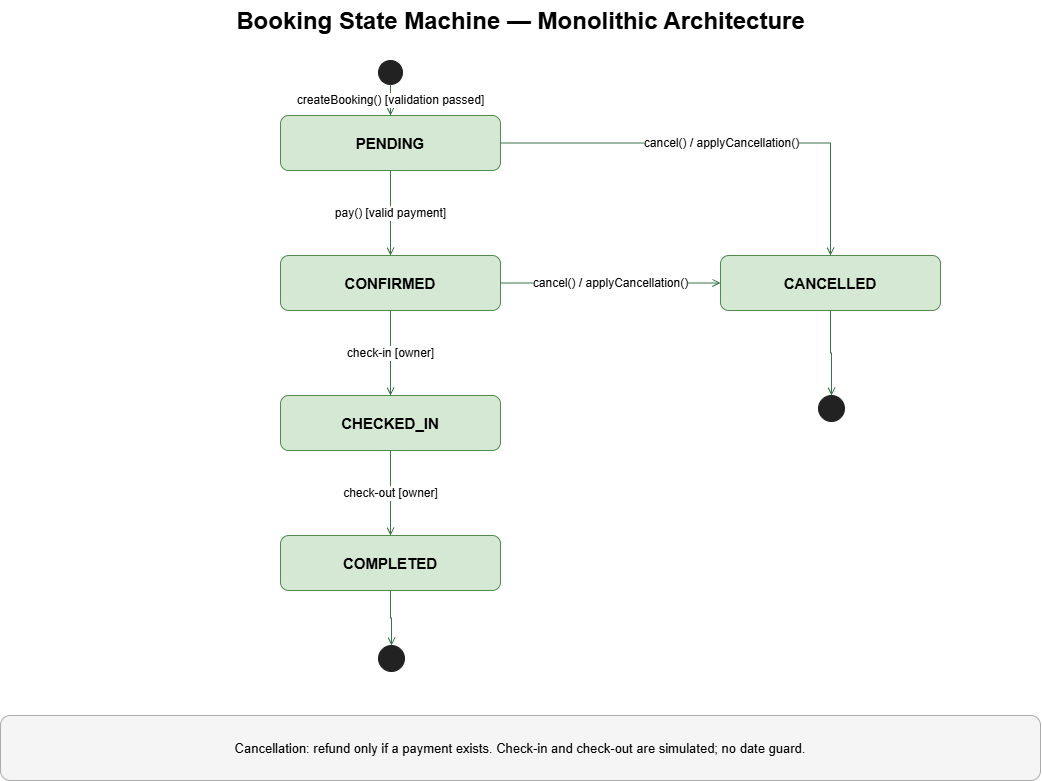

The diagram above was exported from draw.io. Its source (the exported page's mxGraphModel, read from the mxfile embedded in the PNG):
<mxGraphModel dx="1030" dy="562" grid="1" gridSize="10" guides="1" tooltips="1" connect="1" arrows="1" fold="1" page="1" pageScale="1" pageWidth="827" pageHeight="1169" math="0" shadow="0">
  <root>
    <mxCell id="0" />
    <mxCell id="1" parent="0" />
    <mxCell id="FV_bCfYWKtTmoZDJL1OR-1" parent="1" style="text;html=1;align=center;fontSize=24;fontStyle=1;" value="Booking State Machine — Monolithic Architecture" vertex="1">
      <mxGeometry height="40" width="1040" x="400" y="240" as="geometry" />
    </mxCell>
    <mxCell id="FV_bCfYWKtTmoZDJL1OR-2" parent="1" style="rounded=1;whiteSpace=wrap;html=1;fillColor=#d5e8d4;strokeColor=#528b50;fontSize=15;fontStyle=1;" value="PENDING" vertex="1">
      <mxGeometry height="55" width="220" x="680" y="355" as="geometry" />
    </mxCell>
    <mxCell id="FV_bCfYWKtTmoZDJL1OR-3" parent="1" style="rounded=1;whiteSpace=wrap;html=1;fillColor=#d5e8d4;strokeColor=#528b50;fontSize=15;fontStyle=1;" value="CONFIRMED" vertex="1">
      <mxGeometry height="55" width="220" x="680" y="495" as="geometry" />
    </mxCell>
    <mxCell id="FV_bCfYWKtTmoZDJL1OR-4" parent="1" style="rounded=1;whiteSpace=wrap;html=1;fillColor=#d5e8d4;strokeColor=#528b50;fontSize=15;fontStyle=1;" value="CHECKED_IN" vertex="1">
      <mxGeometry height="55" width="220" x="680" y="635" as="geometry" />
    </mxCell>
    <mxCell id="FV_bCfYWKtTmoZDJL1OR-5" parent="1" style="rounded=1;whiteSpace=wrap;html=1;fillColor=#d5e8d4;strokeColor=#528b50;fontSize=15;fontStyle=1;" value="COMPLETED" vertex="1">
      <mxGeometry height="55" width="220" x="680" y="775" as="geometry" />
    </mxCell>
    <mxCell id="FV_bCfYWKtTmoZDJL1OR-6" parent="1" style="rounded=1;whiteSpace=wrap;html=1;fillColor=#d5e8d4;strokeColor=#528b50;fontSize=15;fontStyle=1;" value="CANCELLED" vertex="1">
      <mxGeometry height="55" width="220" x="1120" y="495" as="geometry" />
    </mxCell>
    <mxCell id="FV_bCfYWKtTmoZDJL1OR-7" parent="1" style="ellipse;fillColor=#222222;strokeColor=#222222;" value="" vertex="1">
      <mxGeometry height="24" width="24" x="778" y="300" as="geometry" />
    </mxCell>
    <mxCell id="FV_bCfYWKtTmoZDJL1OR-8" parent="1" style="shape=doubleEllipse;fillColor=#222222;strokeColor=#222222;" value="" vertex="1">
      <mxGeometry height="26" width="26" x="778" y="885" as="geometry" />
    </mxCell>
    <mxCell id="FV_bCfYWKtTmoZDJL1OR-9" parent="1" style="shape=doubleEllipse;fillColor=#222222;strokeColor=#222222;" value="" vertex="1">
      <mxGeometry height="26" width="26" x="1218" y="635" as="geometry" />
    </mxCell>
    <mxCell id="FV_bCfYWKtTmoZDJL1OR-10" edge="1" parent="1" source="FV_bCfYWKtTmoZDJL1OR-7" style="edgeStyle=orthogonalEdgeStyle;rounded=0;html=1;endArrow=open;endFill=0;strokeColor=#397548;fontSize=12;labelBackgroundColor=#ffffff;" target="FV_bCfYWKtTmoZDJL1OR-2" value="createBooking() [validation passed]">
      <mxGeometry relative="1" as="geometry" />
    </mxCell>
    <mxCell id="FV_bCfYWKtTmoZDJL1OR-11" edge="1" parent="1" source="FV_bCfYWKtTmoZDJL1OR-2" style="edgeStyle=orthogonalEdgeStyle;rounded=0;html=1;endArrow=open;endFill=0;strokeColor=#397548;fontSize=12;labelBackgroundColor=#ffffff;" target="FV_bCfYWKtTmoZDJL1OR-3" value="pay() [valid payment]">
      <mxGeometry relative="1" as="geometry" />
    </mxCell>
    <mxCell id="FV_bCfYWKtTmoZDJL1OR-12" edge="1" parent="1" source="FV_bCfYWKtTmoZDJL1OR-2" style="edgeStyle=orthogonalEdgeStyle;rounded=0;html=1;endArrow=open;endFill=0;strokeColor=#397548;fontSize=12;labelBackgroundColor=#ffffff;" target="FV_bCfYWKtTmoZDJL1OR-6" value="cancel() / applyCancellation()">
      <mxGeometry relative="1" as="geometry" />
    </mxCell>
    <mxCell id="FV_bCfYWKtTmoZDJL1OR-13" edge="1" parent="1" source="FV_bCfYWKtTmoZDJL1OR-3" style="edgeStyle=orthogonalEdgeStyle;rounded=0;html=1;endArrow=open;endFill=0;strokeColor=#397548;fontSize=12;labelBackgroundColor=#ffffff;" target="FV_bCfYWKtTmoZDJL1OR-6" value="cancel() / applyCancellation()">
      <mxGeometry relative="1" as="geometry" />
    </mxCell>
    <mxCell id="FV_bCfYWKtTmoZDJL1OR-14" edge="1" parent="1" source="FV_bCfYWKtTmoZDJL1OR-3" style="edgeStyle=orthogonalEdgeStyle;rounded=0;html=1;endArrow=open;endFill=0;strokeColor=#397548;fontSize=12;labelBackgroundColor=#ffffff;" target="FV_bCfYWKtTmoZDJL1OR-4" value="check-in [owner]">
      <mxGeometry relative="1" as="geometry" />
    </mxCell>
    <mxCell id="FV_bCfYWKtTmoZDJL1OR-15" edge="1" parent="1" source="FV_bCfYWKtTmoZDJL1OR-4" style="edgeStyle=orthogonalEdgeStyle;rounded=0;html=1;endArrow=open;endFill=0;strokeColor=#397548;fontSize=12;labelBackgroundColor=#ffffff;" target="FV_bCfYWKtTmoZDJL1OR-5" value="check-out [owner]">
      <mxGeometry relative="1" as="geometry" />
    </mxCell>
    <mxCell id="FV_bCfYWKtTmoZDJL1OR-16" edge="1" parent="1" source="FV_bCfYWKtTmoZDJL1OR-5" style="edgeStyle=orthogonalEdgeStyle;rounded=0;html=1;endArrow=open;endFill=0;strokeColor=#397548;fontSize=12;labelBackgroundColor=#ffffff;" target="FV_bCfYWKtTmoZDJL1OR-8" value="">
      <mxGeometry relative="1" as="geometry" />
    </mxCell>
    <mxCell id="FV_bCfYWKtTmoZDJL1OR-17" edge="1" parent="1" source="FV_bCfYWKtTmoZDJL1OR-6" style="edgeStyle=orthogonalEdgeStyle;rounded=0;html=1;endArrow=open;endFill=0;strokeColor=#397548;fontSize=12;labelBackgroundColor=#ffffff;" target="FV_bCfYWKtTmoZDJL1OR-9" value="">
      <mxGeometry relative="1" as="geometry" />
    </mxCell>
    <mxCell id="FV_bCfYWKtTmoZDJL1OR-18" parent="1" style="rounded=1;whiteSpace=wrap;html=1;fillColor=#f5f5f5;strokeColor=#aaaaaa;fontSize=13;" value="Cancellation: refund only if a payment exists. Check-in and check-out are simulated; no date guard." vertex="1">
      <mxGeometry height="65" width="1040" x="400" y="955" as="geometry" />
    </mxCell>
  </root>
</mxGraphModel>